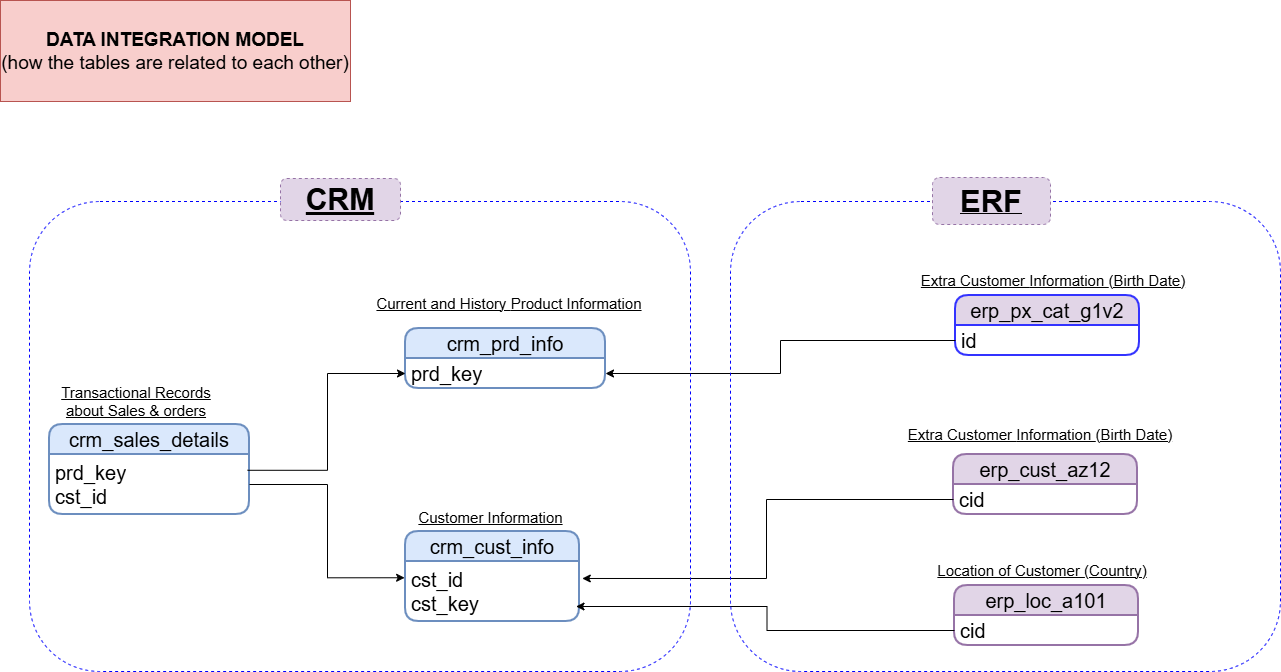

The diagram above was exported from draw.io. Its source (the exported page's mxGraphModel, read from the mxfile embedded in the PNG):
<mxGraphModel dx="1737" dy="792" grid="1" gridSize="10" guides="1" tooltips="1" connect="1" arrows="1" fold="1" page="1" pageScale="1" pageWidth="3300" pageHeight="4681" math="0" shadow="0">
  <root>
    <mxCell id="0" />
    <mxCell id="1" parent="0" />
    <mxCell id="WhFHTtBTHzr-Hxnx2Q4S-1" parent="1" style="swimlane;fontStyle=0;childLayout=stackLayout;horizontal=1;startSize=30;horizontalStack=0;resizeParent=1;resizeParentMax=0;resizeLast=0;collapsible=1;marginBottom=0;whiteSpace=wrap;html=1;rounded=1;fillColor=#dae8fc;strokeColor=#6c8ebf;fontSize=20;strokeWidth=2;" value="crm_cust_info" vertex="1">
      <mxGeometry height="90" width="174" x="425" y="570" as="geometry" />
    </mxCell>
    <mxCell id="WhFHTtBTHzr-Hxnx2Q4S-2" parent="WhFHTtBTHzr-Hxnx2Q4S-1" style="text;strokeColor=none;fillColor=none;align=left;verticalAlign=middle;spacingLeft=4;spacingRight=4;overflow=hidden;points=[[0,0.5],[1,0.5]];portConstraint=eastwest;rotatable=0;whiteSpace=wrap;html=1;fontSize=20;" value="cst_id&lt;div&gt;cst_key&lt;/div&gt;" vertex="1">
      <mxGeometry height="60" width="174" y="30" as="geometry" />
    </mxCell>
    <mxCell id="WhFHTtBTHzr-Hxnx2Q4S-5" parent="1" style="rounded=0;whiteSpace=wrap;html=1;fillColor=#f8cecc;strokeColor=#b85450;" value="&lt;b&gt;&lt;font style=&quot;font-size: 19px;&quot;&gt;DATA INTEGRATION MODEL&lt;/font&gt;&lt;/b&gt;&lt;div&gt;&lt;font style=&quot;font-size: 19px;&quot;&gt;(how the tables are related to each other)&lt;/font&gt;&lt;/div&gt;" vertex="1">
      <mxGeometry height="101" width="350" x="20" y="39" as="geometry" />
    </mxCell>
    <mxCell id="WhFHTtBTHzr-Hxnx2Q4S-9" parent="1" style="text;html=1;whiteSpace=wrap;strokeColor=none;fillColor=none;align=center;verticalAlign=middle;rounded=0;fontStyle=4" value="&lt;font style=&quot;font-size: 15px;&quot;&gt;Customer Information&lt;/font&gt;" vertex="1">
      <mxGeometry height="30" width="153" x="434" y="541" as="geometry" />
    </mxCell>
    <mxCell id="WhFHTtBTHzr-Hxnx2Q4S-10" parent="1" style="swimlane;fontStyle=0;childLayout=stackLayout;horizontal=1;startSize=30;horizontalStack=0;resizeParent=1;resizeParentMax=0;resizeLast=0;collapsible=1;marginBottom=0;whiteSpace=wrap;html=1;rounded=1;fillColor=#dae8fc;strokeColor=#6c8ebf;fontSize=20;strokeWidth=2;" value="crm_prd_info" vertex="1">
      <mxGeometry height="60" width="200" x="425" y="367" as="geometry" />
    </mxCell>
    <mxCell id="WhFHTtBTHzr-Hxnx2Q4S-11" parent="WhFHTtBTHzr-Hxnx2Q4S-10" style="text;strokeColor=none;fillColor=none;align=left;verticalAlign=middle;spacingLeft=4;spacingRight=4;overflow=hidden;points=[[0,0.5],[1,0.5]];portConstraint=eastwest;rotatable=0;whiteSpace=wrap;html=1;fontSize=20;" value="prd_key" vertex="1">
      <mxGeometry height="30" width="200" y="30" as="geometry" />
    </mxCell>
    <mxCell id="WhFHTtBTHzr-Hxnx2Q4S-12" parent="1" style="text;html=1;whiteSpace=wrap;strokeColor=none;fillColor=none;align=center;verticalAlign=middle;rounded=0;fontStyle=4" value="&lt;font style=&quot;font-size: 15px;&quot;&gt;Current and History&amp;nbsp;&lt;/font&gt;&lt;span style=&quot;font-size: 15px; background-color: transparent; color: light-dark(rgb(0, 0, 0), rgb(255, 255, 255));&quot;&gt;Product Information&lt;/span&gt;" vertex="1">
      <mxGeometry height="30" width="280" x="389" y="327" as="geometry" />
    </mxCell>
    <mxCell id="WhFHTtBTHzr-Hxnx2Q4S-13" parent="1" style="swimlane;fontStyle=0;childLayout=stackLayout;horizontal=1;startSize=30;horizontalStack=0;resizeParent=1;resizeParentMax=0;resizeLast=0;collapsible=1;marginBottom=0;whiteSpace=wrap;html=1;rounded=1;fillColor=#dae8fc;strokeColor=#6c8ebf;fontSize=20;strokeWidth=2;" value="crm_sales_details" vertex="1">
      <mxGeometry height="90" width="200" x="69" y="463" as="geometry" />
    </mxCell>
    <mxCell id="WhFHTtBTHzr-Hxnx2Q4S-14" parent="WhFHTtBTHzr-Hxnx2Q4S-13" style="text;strokeColor=none;fillColor=none;align=left;verticalAlign=middle;spacingLeft=4;spacingRight=4;overflow=hidden;points=[[0,0.5],[1,0.5]];portConstraint=eastwest;rotatable=0;whiteSpace=wrap;html=1;fontSize=20;" value="prd_key&lt;div&gt;cst_id&lt;/div&gt;" vertex="1">
      <mxGeometry height="60" width="200" y="30" as="geometry" />
    </mxCell>
    <mxCell id="WhFHTtBTHzr-Hxnx2Q4S-15" parent="1" style="text;html=1;whiteSpace=wrap;strokeColor=none;fillColor=none;align=center;verticalAlign=middle;rounded=0;fontStyle=4;strokeWidth=5;" value="&lt;font style=&quot;font-size: 15px;&quot;&gt;Transactional Records about Sales &amp;amp; orders&lt;/font&gt;" vertex="1">
      <mxGeometry height="30" width="160" x="76" y="425" as="geometry" />
    </mxCell>
    <mxCell id="WhFHTtBTHzr-Hxnx2Q4S-17" edge="1" parent="1" source="WhFHTtBTHzr-Hxnx2Q4S-14" style="edgeStyle=orthogonalEdgeStyle;rounded=0;orthogonalLoop=1;jettySize=auto;html=1;exitX=0.99;exitY=0.263;exitDx=0;exitDy=0;exitPerimeter=0;entryX=0;entryY=0.5;entryDx=0;entryDy=0;" target="WhFHTtBTHzr-Hxnx2Q4S-11" value="">
      <mxGeometry relative="1" as="geometry">
        <mxPoint x="279" y="438" as="targetPoint" />
      </mxGeometry>
    </mxCell>
    <mxCell id="WhFHTtBTHzr-Hxnx2Q4S-33" parent="1" style="swimlane;fontStyle=0;childLayout=stackLayout;horizontal=1;startSize=30;horizontalStack=0;resizeParent=1;resizeParentMax=0;resizeLast=0;collapsible=1;marginBottom=0;whiteSpace=wrap;html=1;rounded=1;fillColor=#e1d5e7;strokeColor=#9673a6;fontSize=20;strokeWidth=2;" value="erp_cust_az12" vertex="1">
      <mxGeometry height="60" width="184" x="973" y="493" as="geometry" />
    </mxCell>
    <mxCell id="WhFHTtBTHzr-Hxnx2Q4S-40" parent="WhFHTtBTHzr-Hxnx2Q4S-33" style="text;strokeColor=none;fillColor=none;align=left;verticalAlign=middle;spacingLeft=4;spacingRight=4;overflow=hidden;points=[[0,0.5],[1,0.5]];portConstraint=eastwest;rotatable=0;whiteSpace=wrap;html=1;fontSize=20;" value="cid" vertex="1">
      <mxGeometry height="30" width="184" y="30" as="geometry" />
    </mxCell>
    <mxCell id="WhFHTtBTHzr-Hxnx2Q4S-35" parent="1" style="text;html=1;whiteSpace=wrap;strokeColor=none;fillColor=none;align=center;verticalAlign=middle;rounded=0;fontStyle=4" value="&lt;font style=&quot;font-size: 15px;&quot;&gt;Extra Customer&amp;nbsp;&lt;span style=&quot;background-color: transparent; color: light-dark(rgb(0, 0, 0), rgb(255, 255, 255));&quot;&gt;Information&amp;nbsp;&lt;/span&gt;&lt;/font&gt;&lt;span style=&quot;font-size: 15px; background-color: transparent; color: light-dark(rgb(0, 0, 0), rgb(255, 255, 255));&quot;&gt;(Birth Date)&lt;/span&gt;" vertex="1">
      <mxGeometry height="30" width="280" x="920" y="458" as="geometry" />
    </mxCell>
    <mxCell id="WhFHTtBTHzr-Hxnx2Q4S-39" edge="1" parent="1" source="WhFHTtBTHzr-Hxnx2Q4S-14" style="edgeStyle=orthogonalEdgeStyle;rounded=0;orthogonalLoop=1;jettySize=auto;html=1;exitX=1;exitY=0.5;exitDx=0;exitDy=0;entryX=-0.005;entryY=0.271;entryDx=0;entryDy=0;entryPerimeter=0;" target="WhFHTtBTHzr-Hxnx2Q4S-2">
      <mxGeometry relative="1" as="geometry">
        <mxPoint x="269" y="428" as="targetPoint" />
      </mxGeometry>
    </mxCell>
    <mxCell id="WhFHTtBTHzr-Hxnx2Q4S-43" parent="1" style="swimlane;fontStyle=0;childLayout=stackLayout;horizontal=1;startSize=30;horizontalStack=0;resizeParent=1;resizeParentMax=0;resizeLast=0;collapsible=1;marginBottom=0;whiteSpace=wrap;html=1;rounded=1;fillColor=#e1d5e7;strokeColor=#9673a6;fontSize=20;strokeWidth=2;" value="erp_loc_a101" vertex="1">
      <mxGeometry height="60" width="184" x="974" y="624" as="geometry" />
    </mxCell>
    <mxCell id="WhFHTtBTHzr-Hxnx2Q4S-44" parent="WhFHTtBTHzr-Hxnx2Q4S-43" style="text;strokeColor=none;fillColor=none;align=left;verticalAlign=middle;spacingLeft=4;spacingRight=4;overflow=hidden;points=[[0,0.5],[1,0.5]];portConstraint=eastwest;rotatable=0;whiteSpace=wrap;html=1;fontSize=20;" value="cid" vertex="1">
      <mxGeometry height="30" width="184" y="30" as="geometry" />
    </mxCell>
    <mxCell id="WhFHTtBTHzr-Hxnx2Q4S-46" parent="1" style="text;html=1;whiteSpace=wrap;strokeColor=none;fillColor=none;align=center;verticalAlign=middle;rounded=0;fontStyle=4" value="&lt;font style=&quot;font-size: 15px;&quot;&gt;Location of Customer&amp;nbsp;&lt;span style=&quot;background-color: transparent; color: light-dark(rgb(0, 0, 0), rgb(255, 255, 255));&quot;&gt;(Country)&lt;/span&gt;&lt;/font&gt;" vertex="1">
      <mxGeometry height="30" width="220" x="952" y="594" as="geometry" />
    </mxCell>
    <mxCell id="WhFHTtBTHzr-Hxnx2Q4S-49" parent="1" style="text;html=1;whiteSpace=wrap;strokeColor=none;fillColor=none;align=center;verticalAlign=middle;rounded=0;fontStyle=4" value="&lt;font style=&quot;font-size: 15px;&quot;&gt;Extra Customer&amp;nbsp;&lt;span style=&quot;background-color: transparent; color: light-dark(rgb(0, 0, 0), rgb(255, 255, 255));&quot;&gt;Information&amp;nbsp;&lt;/span&gt;&lt;/font&gt;&lt;span style=&quot;font-size: 15px; background-color: transparent; color: light-dark(rgb(0, 0, 0), rgb(255, 255, 255));&quot;&gt;(Birth Date)&lt;/span&gt;" vertex="1">
      <mxGeometry height="30" width="270" x="938" y="304" as="geometry" />
    </mxCell>
    <mxCell id="WhFHTtBTHzr-Hxnx2Q4S-50" parent="1" style="swimlane;fontStyle=0;childLayout=stackLayout;horizontal=1;startSize=30;horizontalStack=0;resizeParent=1;resizeParentMax=0;resizeLast=0;collapsible=1;marginBottom=0;whiteSpace=wrap;html=1;rounded=1;fillColor=#e1d5e7;strokeColor=#3333FF;fontSize=20;strokeWidth=2;" value="erp_px_cat_g1v2" vertex="1">
      <mxGeometry height="60" width="184" x="975" y="334" as="geometry" />
    </mxCell>
    <mxCell id="WhFHTtBTHzr-Hxnx2Q4S-52" parent="WhFHTtBTHzr-Hxnx2Q4S-50" style="text;strokeColor=none;fillColor=none;align=left;verticalAlign=middle;spacingLeft=4;spacingRight=4;overflow=hidden;points=[[0,0.5],[1,0.5]];portConstraint=eastwest;rotatable=0;whiteSpace=wrap;html=1;fontSize=20;" value="id" vertex="1">
      <mxGeometry height="30" width="184" y="30" as="geometry" />
    </mxCell>
    <mxCell id="WhFHTtBTHzr-Hxnx2Q4S-53" edge="1" parent="1" source="WhFHTtBTHzr-Hxnx2Q4S-52" style="edgeStyle=orthogonalEdgeStyle;rounded=0;orthogonalLoop=1;jettySize=auto;html=1;exitX=0;exitY=0.5;exitDx=0;exitDy=0;entryX=1;entryY=0.5;entryDx=0;entryDy=0;" target="WhFHTtBTHzr-Hxnx2Q4S-11">
      <mxGeometry relative="1" as="geometry" />
    </mxCell>
    <mxCell id="WhFHTtBTHzr-Hxnx2Q4S-54" edge="1" parent="1" source="WhFHTtBTHzr-Hxnx2Q4S-40" style="edgeStyle=orthogonalEdgeStyle;rounded=0;orthogonalLoop=1;jettySize=auto;html=1;exitX=0;exitY=0.5;exitDx=0;exitDy=0;entryX=1.016;entryY=0.283;entryDx=0;entryDy=0;entryPerimeter=0;" target="WhFHTtBTHzr-Hxnx2Q4S-2">
      <mxGeometry relative="1" as="geometry" />
    </mxCell>
    <mxCell id="WhFHTtBTHzr-Hxnx2Q4S-56" edge="1" parent="1" source="WhFHTtBTHzr-Hxnx2Q4S-44" style="edgeStyle=orthogonalEdgeStyle;rounded=0;orthogonalLoop=1;jettySize=auto;html=1;exitX=0;exitY=0.5;exitDx=0;exitDy=0;entryX=0.98;entryY=0.75;entryDx=0;entryDy=0;entryPerimeter=0;" target="WhFHTtBTHzr-Hxnx2Q4S-2">
      <mxGeometry relative="1" as="geometry" />
    </mxCell>
    <mxCell id="WhFHTtBTHzr-Hxnx2Q4S-58" parent="1" style="rounded=1;whiteSpace=wrap;html=1;fillColor=none;dashed=1;strokeColor=light-dark(#0000FF,#5C79A3);" value="" vertex="1">
      <mxGeometry height="470" width="661" x="49" y="240" as="geometry" />
    </mxCell>
    <mxCell id="WhFHTtBTHzr-Hxnx2Q4S-59" parent="1" style="rounded=1;whiteSpace=wrap;html=1;dashed=1;fillColor=#e1d5e7;strokeColor=#9673a6;" value="&lt;font style=&quot;font-size: 30px;&quot;&gt;&lt;u&gt;&lt;b&gt;CRM&lt;/b&gt;&lt;/u&gt;&lt;/font&gt;" vertex="1">
      <mxGeometry height="42" width="120" x="300" y="217" as="geometry" />
    </mxCell>
    <mxCell id="WhFHTtBTHzr-Hxnx2Q4S-61" parent="1" style="rounded=1;whiteSpace=wrap;html=1;fillColor=none;dashed=1;strokeColor=#0000FF;" value="" vertex="1">
      <mxGeometry height="470" width="550" x="750" y="240" as="geometry" />
    </mxCell>
    <mxCell id="WhFHTtBTHzr-Hxnx2Q4S-62" parent="1" style="rounded=1;whiteSpace=wrap;html=1;dashed=1;fillColor=#e1d5e7;strokeColor=#9673a6;fontStyle=5;gradientColor=none;" value="&lt;font style=&quot;font-size: 31px;&quot;&gt;ERF&lt;/font&gt;" vertex="1">
      <mxGeometry height="47" width="118" x="952" y="216" as="geometry" />
    </mxCell>
  </root>
</mxGraphModel>